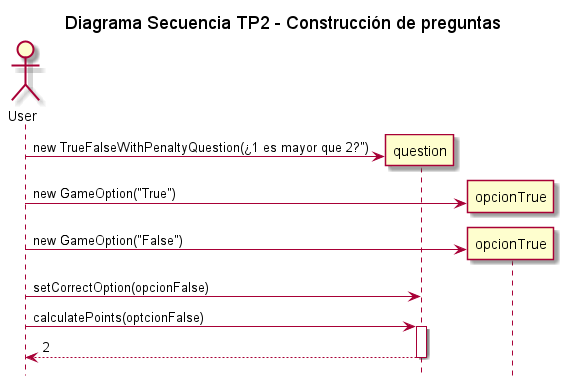

The diagram above was rendered by PlantUML. Its source (embedded in the PNG):
@startuml

actor User
title Diagrama Secuencia TP2 - Construcción de preguntas
hide footbox

User -> question ** : new TrueFalseWithPenaltyQuestion(¿1 es mayor que 2?")

User -> opcionTrue ** : new GameOption("True")
User -> opcionTrue ** : new GameOption("False")

User -> question : setCorrectOption(opcionFalse)

User ->question : calculatePoints(optcionFalse)
activate question
question --> User : 2
deactivate question

@enduml